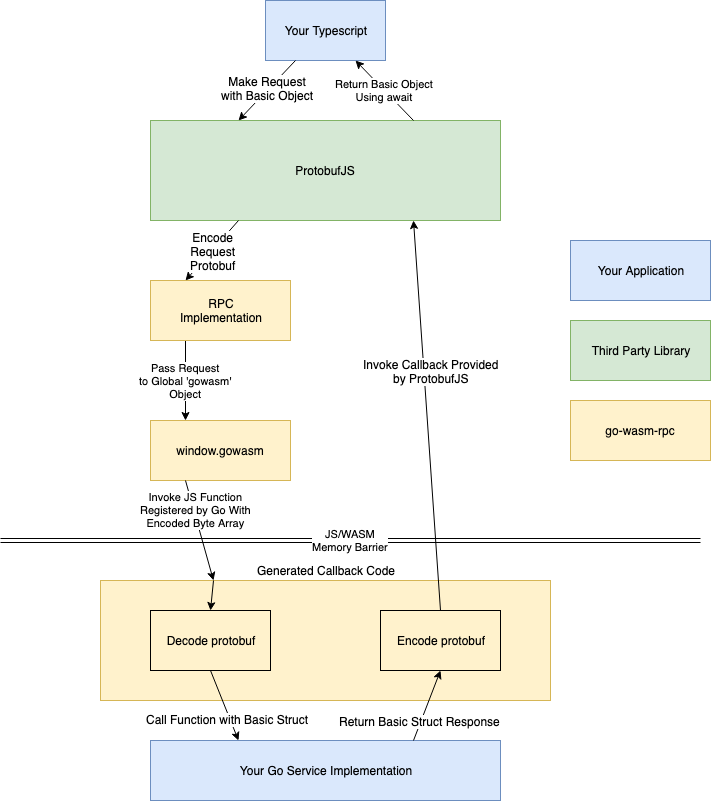

The diagram above was exported from draw.io. Its source (the exported page's mxGraphModel, read from the mxfile embedded in the PNG):
<mxGraphModel dx="2038" dy="1084" grid="1" gridSize="10" guides="1" tooltips="1" connect="1" arrows="1" fold="1" page="1" pageScale="1" pageWidth="850" pageHeight="1100" math="0" shadow="0">
  <root>
    <mxCell id="0" />
    <mxCell id="1" parent="0" />
    <mxCell id="cuXAHp8oNBBOJP6uq9p3-4" value="Generated Callback Code&lt;br&gt;" style="rounded=0;whiteSpace=wrap;html=1;labelPosition=center;verticalLabelPosition=top;align=center;verticalAlign=bottom;fillColor=#fff2cc;strokeColor=#d6b656;" vertex="1" parent="1">
      <mxGeometry x="200" y="590" width="450" height="120" as="geometry" />
    </mxCell>
    <mxCell id="cuXAHp8oNBBOJP6uq9p3-1" value="ProtobufJS" style="rounded=0;whiteSpace=wrap;html=1;fillColor=#d5e8d4;strokeColor=#82b366;" vertex="1" parent="1">
      <mxGeometry x="250" y="130" width="350" height="100" as="geometry" />
    </mxCell>
    <mxCell id="cuXAHp8oNBBOJP6uq9p3-11" value="Pass Request&lt;br&gt;to Global 'gowasm'&lt;br&gt;Object&lt;br&gt;" style="edgeStyle=orthogonalEdgeStyle;rounded=0;orthogonalLoop=1;jettySize=auto;html=1;exitX=0.25;exitY=1;exitDx=0;exitDy=0;entryX=0.25;entryY=0;entryDx=0;entryDy=0;" edge="1" parent="1" source="cuXAHp8oNBBOJP6uq9p3-2" target="cuXAHp8oNBBOJP6uq9p3-3">
      <mxGeometry relative="1" as="geometry" />
    </mxCell>
    <mxCell id="cuXAHp8oNBBOJP6uq9p3-2" value="RPC&lt;br&gt;Implementation&lt;br&gt;" style="rounded=0;whiteSpace=wrap;html=1;fillColor=#fff2cc;strokeColor=#d6b656;" vertex="1" parent="1">
      <mxGeometry x="250" y="290" width="140" height="60" as="geometry" />
    </mxCell>
    <mxCell id="cuXAHp8oNBBOJP6uq9p3-3" value="window.gowasm" style="rounded=0;whiteSpace=wrap;html=1;fillColor=#fff2cc;strokeColor=#d6b656;" vertex="1" parent="1">
      <mxGeometry x="250" y="430" width="140" height="60" as="geometry" />
    </mxCell>
    <mxCell id="cuXAHp8oNBBOJP6uq9p3-5" value="" style="endArrow=classic;html=1;entryX=0.25;entryY=0;entryDx=0;entryDy=0;exitX=0.25;exitY=1;exitDx=0;exitDy=0;" edge="1" parent="1" source="cuXAHp8oNBBOJP6uq9p3-1" target="cuXAHp8oNBBOJP6uq9p3-2">
      <mxGeometry width="50" height="50" relative="1" as="geometry">
        <mxPoint x="425" y="230" as="sourcePoint" />
        <mxPoint x="640" y="270" as="targetPoint" />
      </mxGeometry>
    </mxCell>
    <mxCell id="cuXAHp8oNBBOJP6uq9p3-6" value="Encode&lt;br&gt;Request&lt;br&gt;Protobuf&lt;br&gt;" style="text;html=1;resizable=0;points=[];align=center;verticalAlign=middle;labelBackgroundColor=#ffffff;" vertex="1" connectable="0" parent="cuXAHp8oNBBOJP6uq9p3-5">
      <mxGeometry x="-0.0092" y="1" relative="1" as="geometry">
        <mxPoint as="offset" />
      </mxGeometry>
    </mxCell>
    <mxCell id="cuXAHp8oNBBOJP6uq9p3-7" value="Your Typescript" style="rounded=0;whiteSpace=wrap;html=1;fillColor=#dae8fc;strokeColor=#6c8ebf;" vertex="1" parent="1">
      <mxGeometry x="365" y="10" width="120" height="60" as="geometry" />
    </mxCell>
    <mxCell id="cuXAHp8oNBBOJP6uq9p3-9" value="" style="endArrow=classic;html=1;entryX=0.25;entryY=0;entryDx=0;entryDy=0;exitX=0.25;exitY=1;exitDx=0;exitDy=0;" edge="1" parent="1" source="cuXAHp8oNBBOJP6uq9p3-7" target="cuXAHp8oNBBOJP6uq9p3-1">
      <mxGeometry width="50" height="50" relative="1" as="geometry">
        <mxPoint x="340" y="80" as="sourcePoint" />
        <mxPoint x="400" y="80" as="targetPoint" />
      </mxGeometry>
    </mxCell>
    <mxCell id="cuXAHp8oNBBOJP6uq9p3-10" value="Make Request&lt;br&gt;with Basic Object&lt;br&gt;" style="text;html=1;resizable=0;points=[];align=center;verticalAlign=middle;labelBackgroundColor=#ffffff;" vertex="1" connectable="0" parent="cuXAHp8oNBBOJP6uq9p3-9">
      <mxGeometry x="-0.0267" y="-2" relative="1" as="geometry">
        <mxPoint as="offset" />
      </mxGeometry>
    </mxCell>
    <mxCell id="cuXAHp8oNBBOJP6uq9p3-13" value="Invoke JS Function&lt;br&gt;Registered by Go With&lt;br&gt;Encoded Byte Array&lt;br&gt;" style="endArrow=classic;html=1;exitX=0.25;exitY=1;exitDx=0;exitDy=0;entryX=0.25;entryY=0;entryDx=0;entryDy=0;" edge="1" parent="1" source="cuXAHp8oNBBOJP6uq9p3-3" target="cuXAHp8oNBBOJP6uq9p3-4">
      <mxGeometry x="-0.3987" y="2" width="50" height="50" relative="1" as="geometry">
        <mxPoint x="320" y="570" as="sourcePoint" />
        <mxPoint x="370" y="520" as="targetPoint" />
        <mxPoint as="offset" />
      </mxGeometry>
    </mxCell>
    <mxCell id="cuXAHp8oNBBOJP6uq9p3-14" value="JS/WASM&lt;br&gt;Memory Barrier&lt;br&gt;" style="shape=link;html=1;" edge="1" parent="1">
      <mxGeometry width="50" height="50" relative="1" as="geometry">
        <mxPoint x="100" y="550" as="sourcePoint" />
        <mxPoint x="800" y="550" as="targetPoint" />
      </mxGeometry>
    </mxCell>
    <mxCell id="cuXAHp8oNBBOJP6uq9p3-15" value="Decode protobuf" style="rounded=0;whiteSpace=wrap;html=1;fillColor=#fff2cc;strokeColor=#000000;" vertex="1" parent="1">
      <mxGeometry x="250" y="620" width="120" height="60" as="geometry" />
    </mxCell>
    <mxCell id="cuXAHp8oNBBOJP6uq9p3-16" value="" style="endArrow=classic;html=1;exitX=0.25;exitY=0;exitDx=0;exitDy=0;entryX=0.5;entryY=0;entryDx=0;entryDy=0;" edge="1" parent="1" source="cuXAHp8oNBBOJP6uq9p3-4" target="cuXAHp8oNBBOJP6uq9p3-15">
      <mxGeometry width="50" height="50" relative="1" as="geometry">
        <mxPoint x="100" y="660" as="sourcePoint" />
        <mxPoint x="150" y="610" as="targetPoint" />
      </mxGeometry>
    </mxCell>
    <mxCell id="cuXAHp8oNBBOJP6uq9p3-17" value="Your Go Service Implementation" style="rounded=0;whiteSpace=wrap;html=1;fillColor=#dae8fc;strokeColor=#6c8ebf;" vertex="1" parent="1">
      <mxGeometry x="250" y="750" width="350" height="60" as="geometry" />
    </mxCell>
    <mxCell id="cuXAHp8oNBBOJP6uq9p3-20" value="" style="endArrow=classic;html=1;exitX=0.5;exitY=1;exitDx=0;exitDy=0;entryX=0.25;entryY=0;entryDx=0;entryDy=0;" edge="1" parent="1" source="cuXAHp8oNBBOJP6uq9p3-15" target="cuXAHp8oNBBOJP6uq9p3-17">
      <mxGeometry width="50" height="50" relative="1" as="geometry">
        <mxPoint x="320" y="760" as="sourcePoint" />
        <mxPoint x="370" y="710" as="targetPoint" />
      </mxGeometry>
    </mxCell>
    <mxCell id="cuXAHp8oNBBOJP6uq9p3-21" value="Call Function with Basic Struct" style="text;html=1;resizable=0;points=[];align=center;verticalAlign=middle;labelBackgroundColor=#ffffff;" vertex="1" connectable="0" parent="cuXAHp8oNBBOJP6uq9p3-20">
      <mxGeometry x="0.3399" y="-3" relative="1" as="geometry">
        <mxPoint as="offset" />
      </mxGeometry>
    </mxCell>
    <mxCell id="cuXAHp8oNBBOJP6uq9p3-22" value="" style="endArrow=classic;html=1;exitX=0.75;exitY=0;exitDx=0;exitDy=0;entryX=0.5;entryY=1;entryDx=0;entryDy=0;" edge="1" parent="1" source="cuXAHp8oNBBOJP6uq9p3-17" target="cuXAHp8oNBBOJP6uq9p3-23">
      <mxGeometry width="50" height="50" relative="1" as="geometry">
        <mxPoint x="670" y="850" as="sourcePoint" />
        <mxPoint x="720" y="800" as="targetPoint" />
      </mxGeometry>
    </mxCell>
    <mxCell id="cuXAHp8oNBBOJP6uq9p3-24" value="Return Basic Struct Response" style="text;html=1;resizable=0;points=[];align=center;verticalAlign=middle;labelBackgroundColor=#ffffff;" vertex="1" connectable="0" parent="cuXAHp8oNBBOJP6uq9p3-22">
      <mxGeometry x="-0.4699" y="1" relative="1" as="geometry">
        <mxPoint as="offset" />
      </mxGeometry>
    </mxCell>
    <mxCell id="cuXAHp8oNBBOJP6uq9p3-23" value="Encode protobuf&lt;br&gt;" style="rounded=0;whiteSpace=wrap;html=1;fillColor=#fff2cc;strokeColor=#000000;" vertex="1" parent="1">
      <mxGeometry x="480" y="620" width="120" height="60" as="geometry" />
    </mxCell>
    <mxCell id="cuXAHp8oNBBOJP6uq9p3-25" value="" style="endArrow=classic;html=1;exitX=0.5;exitY=0;exitDx=0;exitDy=0;entryX=0.75;entryY=1;entryDx=0;entryDy=0;" edge="1" parent="1" source="cuXAHp8oNBBOJP6uq9p3-23" target="cuXAHp8oNBBOJP6uq9p3-1">
      <mxGeometry width="50" height="50" relative="1" as="geometry">
        <mxPoint x="770" y="690" as="sourcePoint" />
        <mxPoint x="720" y="580" as="targetPoint" />
      </mxGeometry>
    </mxCell>
    <mxCell id="cuXAHp8oNBBOJP6uq9p3-26" value="Invoke Callback Provided&lt;br&gt;by ProtobufJS&lt;br&gt;" style="text;html=1;resizable=0;points=[];align=center;verticalAlign=middle;labelBackgroundColor=#ffffff;" vertex="1" connectable="0" parent="cuXAHp8oNBBOJP6uq9p3-25">
      <mxGeometry x="0.5804" y="-1" relative="1" as="geometry">
        <mxPoint x="10.5" y="68.5" as="offset" />
      </mxGeometry>
    </mxCell>
    <mxCell id="cuXAHp8oNBBOJP6uq9p3-29" value="Return Basic Object&lt;br&gt;Using await&lt;br&gt;" style="endArrow=classic;html=1;exitX=0.75;exitY=0;exitDx=0;exitDy=0;entryX=0.75;entryY=1;entryDx=0;entryDy=0;" edge="1" parent="1" source="cuXAHp8oNBBOJP6uq9p3-1" target="cuXAHp8oNBBOJP6uq9p3-7">
      <mxGeometry width="50" height="50" relative="1" as="geometry">
        <mxPoint x="580" y="110" as="sourcePoint" />
        <mxPoint x="630" y="60" as="targetPoint" />
      </mxGeometry>
    </mxCell>
    <mxCell id="cuXAHp8oNBBOJP6uq9p3-30" value="go-wasm-rpc&lt;br&gt;" style="rounded=0;whiteSpace=wrap;html=1;fillColor=#fff2cc;strokeColor=#d6b656;" vertex="1" parent="1">
      <mxGeometry x="670" y="410" width="140" height="60" as="geometry" />
    </mxCell>
    <mxCell id="cuXAHp8oNBBOJP6uq9p3-31" value="Third Party Library&lt;br&gt;" style="rounded=0;whiteSpace=wrap;html=1;fillColor=#d5e8d4;strokeColor=#82b366;" vertex="1" parent="1">
      <mxGeometry x="670" y="330" width="140" height="60" as="geometry" />
    </mxCell>
    <mxCell id="cuXAHp8oNBBOJP6uq9p3-32" value="Your Application&lt;br&gt;" style="rounded=0;whiteSpace=wrap;html=1;fillColor=#dae8fc;strokeColor=#6c8ebf;" vertex="1" parent="1">
      <mxGeometry x="670" y="250" width="140" height="60" as="geometry" />
    </mxCell>
  </root>
</mxGraphModel>